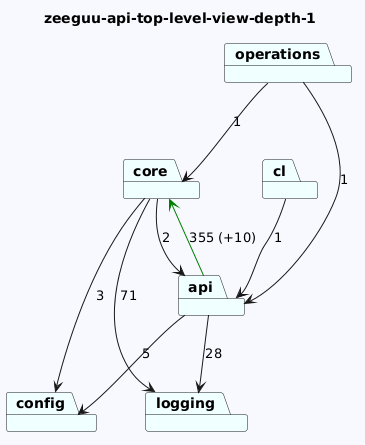

The diagram above was rendered by PlantUML. Its source (embedded in the PNG):
@startuml
skinparam backgroundColor GhostWhite
title zeeguu-api-top-level-view-depth-1
package "logging" #Azure
package "cl" #Azure
package "config" #Azure
package "operations" #Azure
package "core" #Azure
package "api" #Azure

"cl"-->"api"  : 1

"operations"-->"api"  : 1
"operations"-->"core"  : 1
"core"-->"logging"  : 71
"core"-->"config"  : 3
"core"-->"api"  : 2
"api"-->"config"  : 5
"api"-->"logging"  : 28
"api"-->"core" #Green : 355 (+10)
@enduml